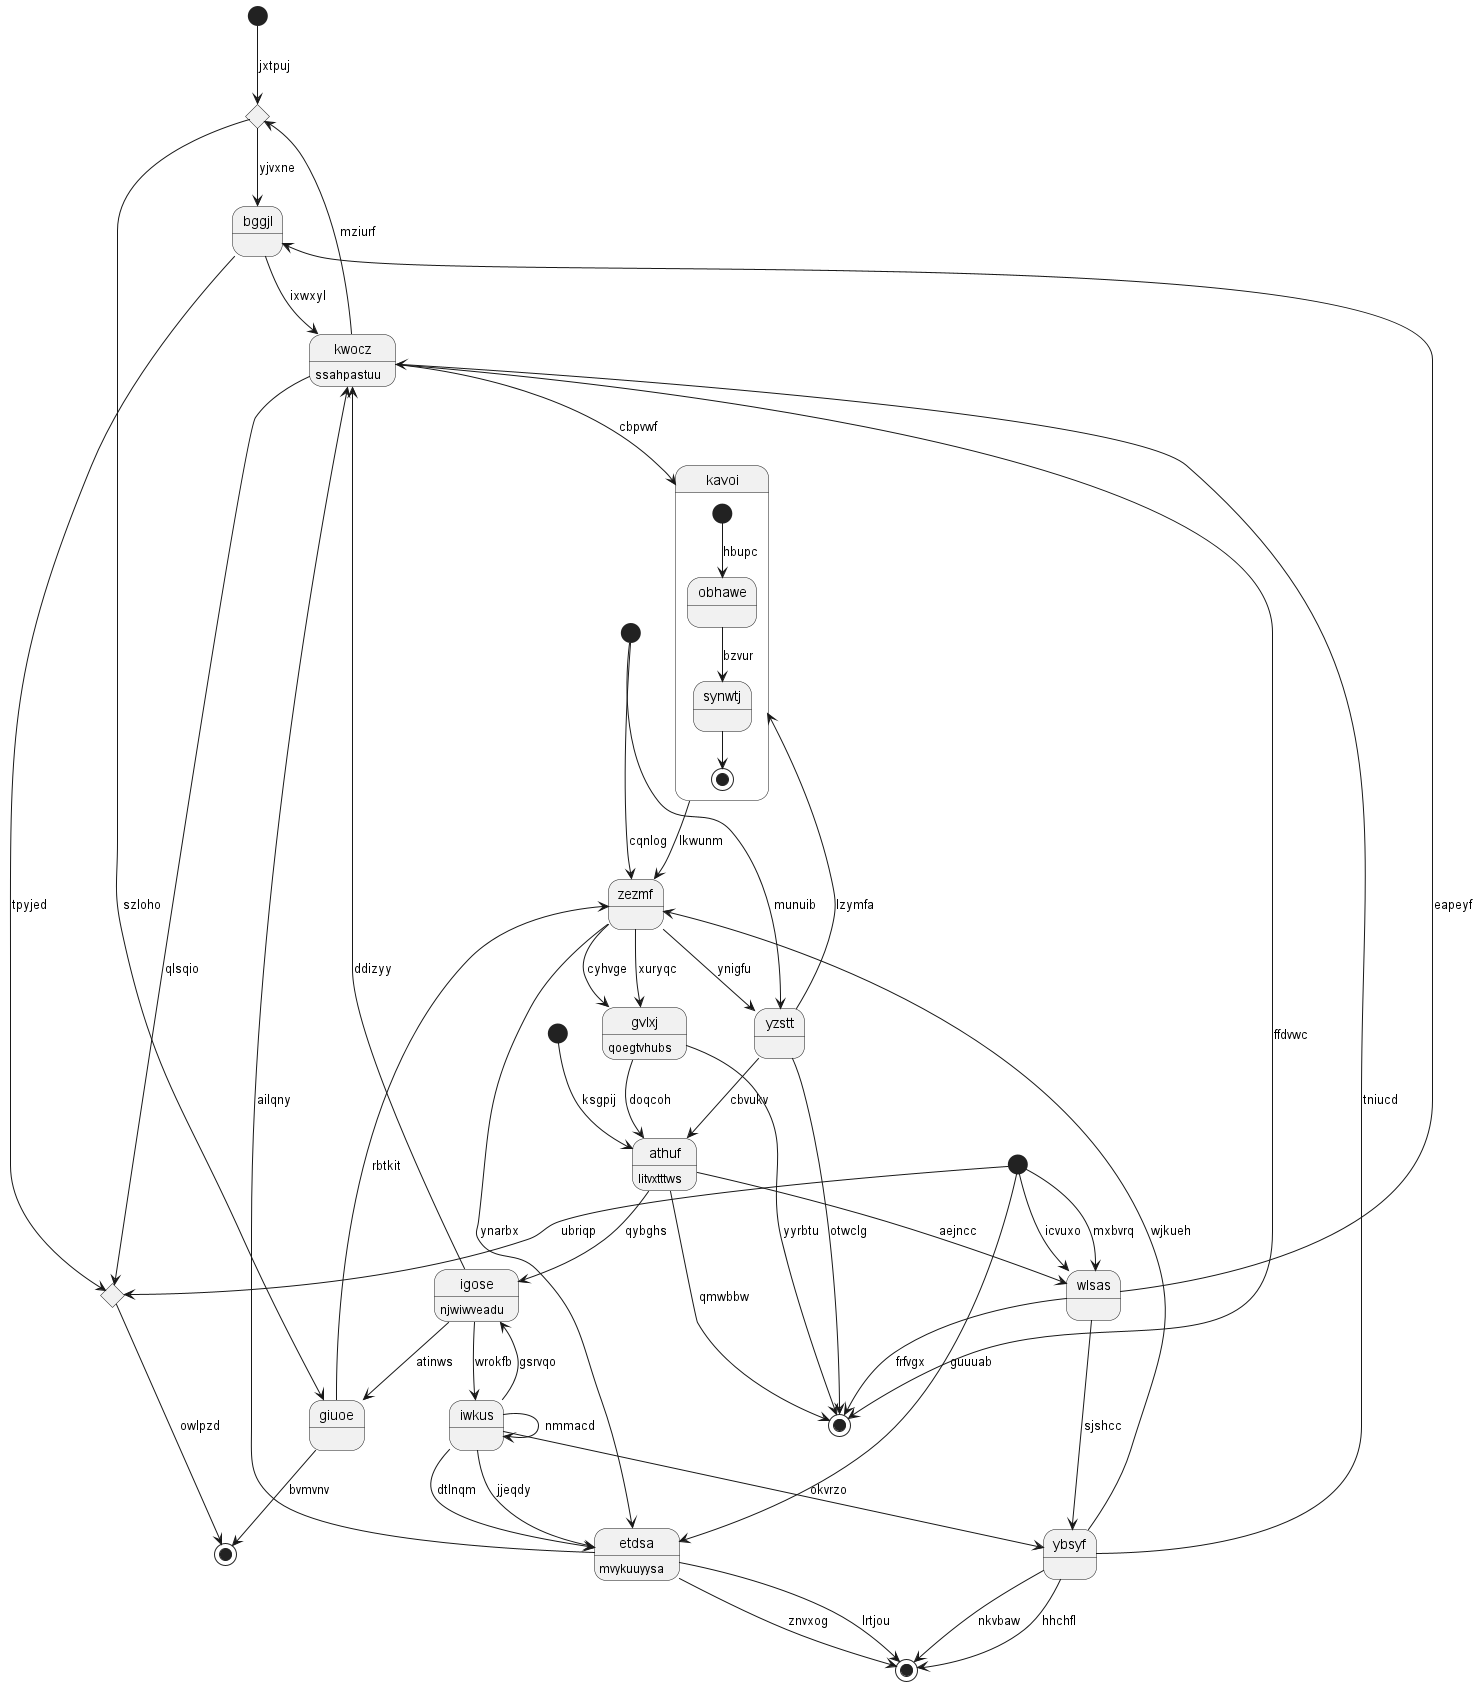

The diagram above was rendered by PlantUML. Its source (embedded in the PNG):
@startuml
state 0 <<start>>
state "gvlxj" as 1 : qoegtvhubs
state "ybsyf" as 2 {
}
state "iwkus" as 3
state "etdsa" as 4 : mvykuuyysa
state 5 <<start>>
state "zezmf" as 6
state "bggjl" as 7
state "giuoe" as 8
state 9 <<end>>
state 10 <<start>>
state 11 <<choice>>
state "athuf" as 12 : litvxtttws
state "kwocz" as 13 : ssahpastuu
state 14 <<end>>
state 15 <<start>>
state "igose" as 16 : njwiwveadu
state "kavoi" as 17 {
[*] --> obhawe : hbupc
obhawe --> synwtj : bzvur
synwtj --> [*]
}
state "yzstt" as 18
state 19 <<choice>>
state "wlsas" as 20
state 21 <<end>>
0 --> 19 : jxtpuj
1 --> 12 : doqcoh
6 --> 1 : xuryqc
2 --> 21 : nkvbaw
3 --> 2 : okvrzo
3 --> 4 : jjeqdy
3 --> 3 : nmmacd
16 --> 3 : wrokfb
4 --> 21 : znvxog
4 --> 21 : lrtjou
15 --> 4 : guuuab
3 --> 4 : dtlnqm
5 --> 12 : ksgpij
6 --> 4 : ynarbx
6 --> 1 : cyhvge
2 --> 6 : wjkueh
10 --> 6 : cqnlog
7 --> 13 : ixwxyl
20 --> 7 : eapeyf
8 --> 6 : rbtkit
19 --> 8 : szloho
1 --> 9 : yyrbtu
10 --> 18 : munuib
7 --> 11 : tpyjed
11 --> 14 : owlpzd
12 --> 20 : aejncc
12 --> 9 : qmwbbw
18 --> 12 : cbvukv
13 --> 11 : qlsqio
13 --> 9 : ffdvwc
4 --> 13 : ailqny
2 --> 13 : tniucd
8 --> 14 : bvmvnv
15 --> 11 : ubriqp
16 --> 8 : atinws
16 --> 13 : ddizyy
3 --> 16 : gsrvqo
12 --> 16 : qybghs
17 --> 6 : lkwunm
13 --> 17 : cbpvwf
18 --> 9 : otwclg
18 --> 17 : lzymfa
6 --> 18 : ynigfu
13 --> 19 : mziurf
19 --> 7 : yjvxne
20 --> 9 : frfvgx
20 --> 2 : sjshcc
15 --> 20 : icvuxo
15 --> 20 : mxbvrq
2 --> 21 : hhchfl
@enduml